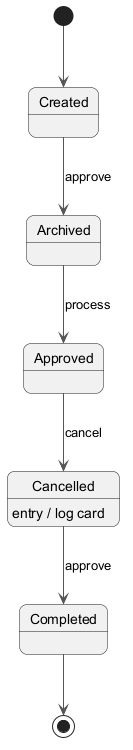

The diagram above was rendered by PlantUML. Its source (embedded in the PNG):
@startuml
skinparam backgroundColor #FFFFFF
skinparam roundCorner 15
skinparam ArrowColor #555555
[*] --> Created
Created --> Archived : approve
Archived --> Approved : process
Approved --> Cancelled : cancel
Cancelled --> Completed : approve
Cancelled : entry / log card
Completed --> [*]
@enduml